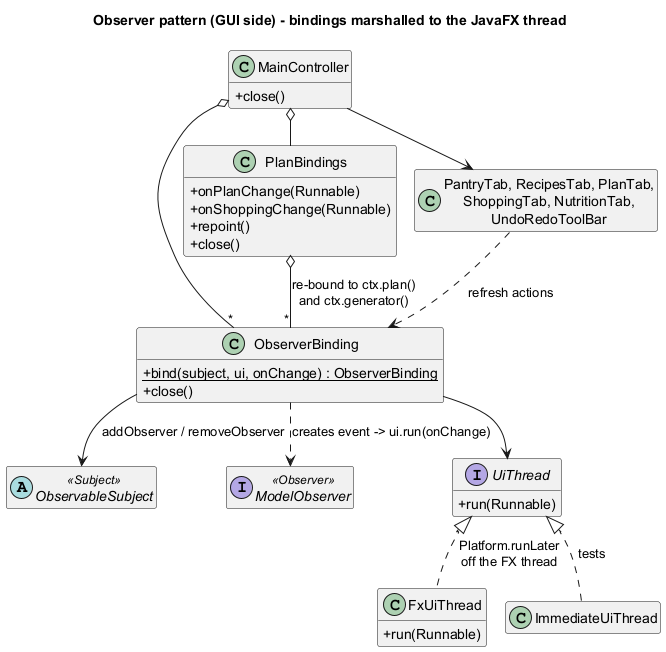

The diagram above was rendered by PlantUML. Its source (embedded in the PNG):
@startuml pattern-observer-gui
!pragma layout smetana
title Observer pattern (GUI side) - bindings marshalled to the JavaFX thread
skinparam shadowing false
skinparam classAttributeIconSize 0
hide empty members

abstract class ObservableSubject <<Subject>>
interface ModelObserver <<Observer>>
class ObserverBinding {
  +{static} bind(subject, ui, onChange) : ObserverBinding
  +close()
}
interface UiThread {
  +run(Runnable)
}
class FxUiThread {
  +run(Runnable)
}
class ImmediateUiThread
class PlanBindings {
  +onPlanChange(Runnable)
  +onShoppingChange(Runnable)
  +repoint()
  +close()
}
class MainController {
  +close()
}
class "PantryTab, RecipesTab, PlanTab,\nShoppingTab, NutritionTab,\nUndoRedoToolBar" as Views

ObserverBinding ..> ModelObserver : creates event -> ui.run(onChange)
ObserverBinding --> ObservableSubject : addObserver / removeObserver
ObserverBinding --> UiThread
UiThread <|.. FxUiThread : Platform.runLater\noff the FX thread
UiThread <|.. ImmediateUiThread : tests
PlanBindings o-- "*" ObserverBinding : re-bound to ctx.plan()\nand ctx.generator()
MainController o-- "*" ObserverBinding
MainController o-- PlanBindings
MainController --> Views
Views ..> ObserverBinding : refresh actions
@enduml